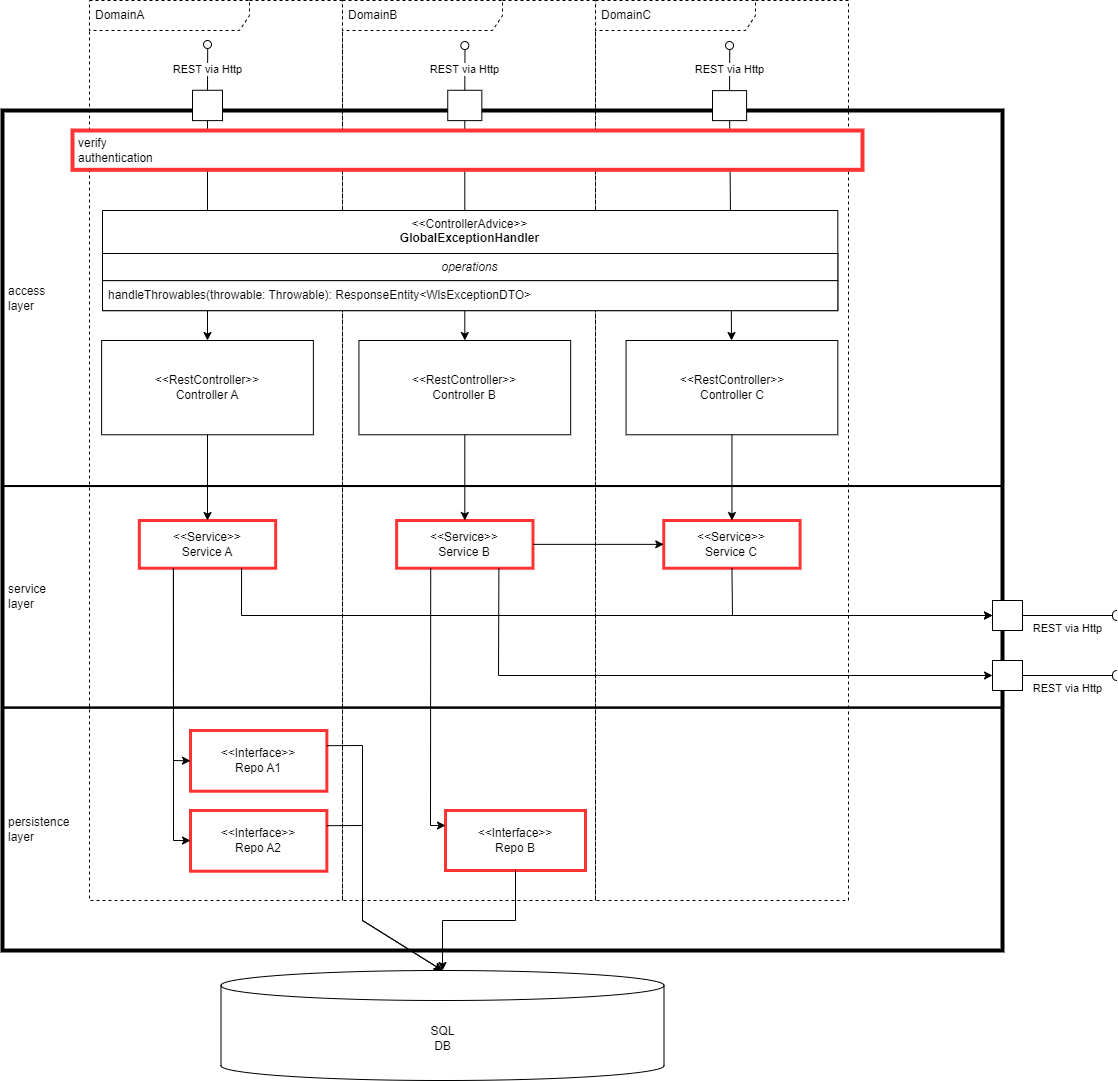

The diagram above was exported from draw.io. Its source (the exported page's mxGraphModel, read from the mxfile embedded in the PNG):
<mxGraphModel dx="2901" dy="1204" grid="1" gridSize="10" guides="1" tooltips="1" connect="1" arrows="1" fold="1" page="1" pageScale="1" pageWidth="827" pageHeight="1169" math="0" shadow="0">
  <root>
    <mxCell id="0" />
    <mxCell id="1" parent="0" />
    <mxCell id="s1cFjS2B-VoXIKubrhxP-2" value="DomainA" style="shape=umlFrame;whiteSpace=wrap;html=1;pointerEvents=0;recursiveResize=0;container=1;collapsible=0;width=160;align=left;spacingLeft=4;dashed=1;" parent="1" vertex="1">
      <mxGeometry x="-583" y="70" width="253" height="900" as="geometry" />
    </mxCell>
    <mxCell id="s1cFjS2B-VoXIKubrhxP-3" value="DomainB" style="shape=umlFrame;whiteSpace=wrap;html=1;pointerEvents=0;recursiveResize=0;container=1;collapsible=0;width=160;align=left;spacingLeft=4;dashed=1;" parent="1" vertex="1">
      <mxGeometry x="-330" y="70" width="253" height="900" as="geometry" />
    </mxCell>
    <mxCell id="s1cFjS2B-VoXIKubrhxP-4" value="DomainC" style="shape=umlFrame;whiteSpace=wrap;html=1;pointerEvents=0;recursiveResize=0;container=1;collapsible=0;width=160;align=left;spacingLeft=4;dashed=1;" parent="1" vertex="1">
      <mxGeometry x="-77" y="70" width="253" height="900" as="geometry" />
    </mxCell>
    <mxCell id="WFlHiwlOk9w_m6k1B_Bn-101" value="" style="endArrow=classic;html=1;rounded=0;strokeOpacity=100;" parent="1" source="WFlHiwlOk9w_m6k1B_Bn-93" target="WFlHiwlOk9w_m6k1B_Bn-29" edge="1">
      <mxGeometry relative="1" as="geometry">
        <mxPoint x="-456" y="476" as="sourcePoint" />
        <mxPoint x="-456" y="636" as="targetPoint" />
      </mxGeometry>
    </mxCell>
    <mxCell id="WFlHiwlOk9w_m6k1B_Bn-103" value="" style="endArrow=classic;html=1;rounded=0;" parent="1" source="WFlHiwlOk9w_m6k1B_Bn-43" target="WFlHiwlOk9w_m6k1B_Bn-30" edge="1">
      <mxGeometry relative="1" as="geometry">
        <mxPoint x="-415.45454545454544" y="486" as="sourcePoint" />
        <mxPoint x="-415.45454545454544" y="646" as="targetPoint" />
      </mxGeometry>
    </mxCell>
    <mxCell id="WFlHiwlOk9w_m6k1B_Bn-105" value="" style="endArrow=classic;html=1;rounded=0;" parent="1" source="WFlHiwlOk9w_m6k1B_Bn-36" target="WFlHiwlOk9w_m6k1B_Bn-70" edge="1">
      <mxGeometry relative="1" as="geometry">
        <mxPoint x="-404.09090909090907" y="496" as="sourcePoint" />
        <mxPoint x="-404.09090909090907" y="656" as="targetPoint" />
      </mxGeometry>
    </mxCell>
    <mxCell id="WFlHiwlOk9w_m6k1B_Bn-1" value="" style="rounded=0;whiteSpace=wrap;html=1;container=0;collapsible=0;fillColor=none;strokeWidth=4;" parent="1" vertex="1">
      <mxGeometry x="-670" y="180" width="1000" height="840" as="geometry" />
    </mxCell>
    <mxCell id="WFlHiwlOk9w_m6k1B_Bn-3" value="access&lt;br&gt;layer" style="html=1;whiteSpace=wrap;container=1;collapsible=0;align=left;spacingLeft=4;fillColor=none;strokeWidth=2;" parent="1" vertex="1">
      <mxGeometry x="-670" y="180" width="1000" height="375.53" as="geometry" />
    </mxCell>
    <mxCell id="WFlHiwlOk9w_m6k1B_Bn-29" value="&amp;lt;&amp;lt;RestController&amp;gt;&amp;gt;&lt;br&gt;Controller A" style="rounded=0;whiteSpace=wrap;html=1;" parent="WFlHiwlOk9w_m6k1B_Bn-3" vertex="1">
      <mxGeometry x="99.12" y="230" width="211.76" height="94.27" as="geometry" />
    </mxCell>
    <mxCell id="WFlHiwlOk9w_m6k1B_Bn-30" value="&amp;lt;&amp;lt;RestController&amp;gt;&amp;gt;&lt;br&gt;Controller B" style="rounded=0;whiteSpace=wrap;html=1;" parent="WFlHiwlOk9w_m6k1B_Bn-3" vertex="1">
      <mxGeometry x="356.42" y="230" width="211.76" height="94.27" as="geometry" />
    </mxCell>
    <mxCell id="WFlHiwlOk9w_m6k1B_Bn-70" value="&amp;lt;&amp;lt;RestController&amp;gt;&amp;gt;&lt;br&gt;Controller C" style="rounded=0;whiteSpace=wrap;html=1;" parent="WFlHiwlOk9w_m6k1B_Bn-3" vertex="1">
      <mxGeometry x="623.56" y="230" width="211.76" height="94.27" as="geometry" />
    </mxCell>
    <mxCell id="WFlHiwlOk9w_m6k1B_Bn-146" value="&amp;lt;&amp;lt;ControllerAdvice&amp;gt;&amp;gt;&lt;br&gt;&lt;b&gt;GlobalExceptionHandler&lt;/b&gt;" style="swimlane;fontStyle=0;align=center;verticalAlign=top;childLayout=stackLayout;horizontal=1;startSize=43;horizontalStack=0;resizeParent=1;resizeParentMax=0;resizeLast=0;collapsible=0;marginBottom=0;html=1;whiteSpace=wrap;" parent="WFlHiwlOk9w_m6k1B_Bn-3" vertex="1">
      <mxGeometry x="99.99999999999997" y="100.00288090986395" width="735.32" height="100.14289965986396" as="geometry" />
    </mxCell>
    <mxCell id="WFlHiwlOk9w_m6k1B_Bn-152" value="operations" style="text;html=1;strokeColor=default;fillColor=default;align=center;verticalAlign=middle;spacingLeft=4;spacingRight=4;overflow=hidden;rotatable=0;points=[[0,0.5],[1,0.5]];portConstraint=eastwest;whiteSpace=wrap;strokeWidth=1;fontStyle=2" parent="WFlHiwlOk9w_m6k1B_Bn-146" vertex="1">
      <mxGeometry y="43" width="735.32" height="27.142899659863954" as="geometry" />
    </mxCell>
    <mxCell id="WFlHiwlOk9w_m6k1B_Bn-153" value="handleThrowables(throwable: Throwable): ResponseEntity&amp;lt;WlsExceptionDTO&amp;gt;" style="text;html=1;strokeColor=default;fillColor=default;align=left;verticalAlign=middle;spacingLeft=4;spacingRight=4;overflow=hidden;rotatable=0;points=[[0,0.5],[1,0.5]];portConstraint=eastwest;whiteSpace=wrap;" parent="WFlHiwlOk9w_m6k1B_Bn-146" vertex="1">
      <mxGeometry y="70.14289965986396" width="735.32" height="30" as="geometry" />
    </mxCell>
    <mxCell id="WFlHiwlOk9w_m6k1B_Bn-74" value="SQL&lt;br&gt;DB" style="shape=cylinder3;whiteSpace=wrap;html=1;boundedLbl=1;backgroundOutline=1;size=15;" parent="1" vertex="1">
      <mxGeometry x="-451.5" y="1040" width="443" height="110" as="geometry" />
    </mxCell>
    <mxCell id="WFlHiwlOk9w_m6k1B_Bn-38" value="" style="ellipse;html=1;fontSize=11;align=center;fillColor=none;points=[];aspect=fixed;resizable=0;verticalAlign=bottom;labelPosition=center;verticalLabelPosition=top;flipH=1;" parent="1" vertex="1">
      <mxGeometry x="53.05" y="111.01" width="8" height="8" as="geometry" />
    </mxCell>
    <mxCell id="WFlHiwlOk9w_m6k1B_Bn-42" value="REST via Http" style="endArrow=none;html=1;rounded=0;exitX=0.5;exitY=0;exitDx=0;exitDy=0;entryX=0.476;entryY=0.939;entryDx=0;entryDy=0;entryPerimeter=0;" parent="1" source="WFlHiwlOk9w_m6k1B_Bn-36" target="WFlHiwlOk9w_m6k1B_Bn-38" edge="1">
      <mxGeometry width="50" height="50" relative="1" as="geometry">
        <mxPoint x="540" y="640" as="sourcePoint" />
        <mxPoint x="590" y="590" as="targetPoint" />
      </mxGeometry>
    </mxCell>
    <mxCell id="WFlHiwlOk9w_m6k1B_Bn-95" value="REST via Http" style="endArrow=none;html=1;rounded=0;exitX=0.5;exitY=0;exitDx=0;exitDy=0;entryX=0.476;entryY=0.939;entryDx=0;entryDy=0;entryPerimeter=0;" parent="1" source="WFlHiwlOk9w_m6k1B_Bn-93" target="WFlHiwlOk9w_m6k1B_Bn-94" edge="1">
      <mxGeometry width="50" height="50" relative="1" as="geometry">
        <mxPoint x="100" y="640" as="sourcePoint" />
        <mxPoint x="150" y="590" as="targetPoint" />
      </mxGeometry>
    </mxCell>
    <mxCell id="WFlHiwlOk9w_m6k1B_Bn-94" value="" style="ellipse;html=1;fontSize=11;align=center;fillColor=none;points=[];aspect=fixed;resizable=0;verticalAlign=bottom;labelPosition=center;verticalLabelPosition=top;flipH=1;" parent="1" vertex="1">
      <mxGeometry x="-469" y="110" width="8" height="8" as="geometry" />
    </mxCell>
    <mxCell id="WFlHiwlOk9w_m6k1B_Bn-45" value="REST via Http" style="endArrow=none;html=1;rounded=0;exitX=0.5;exitY=0;exitDx=0;exitDy=0;entryX=0.476;entryY=0.939;entryDx=0;entryDy=0;entryPerimeter=0;" parent="1" source="WFlHiwlOk9w_m6k1B_Bn-43" target="WFlHiwlOk9w_m6k1B_Bn-44" edge="1">
      <mxGeometry width="50" height="50" relative="1" as="geometry">
        <mxPoint x="437.9545454545455" y="635.4196385542168" as="sourcePoint" />
        <mxPoint x="494.7727272727275" y="584.8172289156626" as="targetPoint" />
      </mxGeometry>
    </mxCell>
    <mxCell id="WFlHiwlOk9w_m6k1B_Bn-44" value="" style="ellipse;html=1;fontSize=11;align=center;fillColor=none;points=[];aspect=fixed;resizable=0;verticalAlign=bottom;labelPosition=center;verticalLabelPosition=top;flipH=1;" parent="1" vertex="1">
      <mxGeometry x="-211.69545454545448" y="111.01409638554217" width="8" height="8" as="geometry" />
    </mxCell>
    <mxCell id="WFlHiwlOk9w_m6k1B_Bn-125" value="&lt;span style=&quot;background-color: rgb(255, 255, 255);&quot;&gt;REST via Http&lt;/span&gt;" style="endArrow=none;html=1;rounded=0;align=center;verticalAlign=top;endFill=0;labelBackgroundColor=none;endSize=2;" parent="1" source="WFlHiwlOk9w_m6k1B_Bn-124" target="WFlHiwlOk9w_m6k1B_Bn-126" edge="1">
      <mxGeometry relative="1" as="geometry" />
    </mxCell>
    <mxCell id="WFlHiwlOk9w_m6k1B_Bn-126" value="" style="shape=requiredInterface;html=1;fontSize=11;align=center;fillColor=none;points=[];aspect=fixed;resizable=0;verticalAlign=bottom;labelPosition=center;verticalLabelPosition=top;flipH=1;" parent="1" vertex="1">
      <mxGeometry x="440" y="740" width="5" height="10" as="geometry" />
    </mxCell>
    <mxCell id="WFlHiwlOk9w_m6k1B_Bn-6" value="service&lt;br&gt;layer" style="html=1;whiteSpace=wrap;container=1;collapsible=0;align=left;spacingLeft=4;fillColor=none;strokeWidth=2;" parent="1" vertex="1">
      <mxGeometry x="-670" y="555.53" width="1000" height="221.58" as="geometry" />
    </mxCell>
    <mxCell id="WFlHiwlOk9w_m6k1B_Bn-46" value="&lt;div&gt;&amp;lt;&amp;lt;&lt;span style=&quot;background-color: initial;&quot;&gt;Service&amp;gt;&amp;gt;&lt;/span&gt;&lt;/div&gt;Service A" style="rounded=0;whiteSpace=wrap;html=1;strokeWidth=3;strokeColor=#FF3333;" parent="WFlHiwlOk9w_m6k1B_Bn-6" vertex="1">
      <mxGeometry x="136.81636363636358" y="34.467700583197846" width="136.3636363636363" height="47.722043918918914" as="geometry" />
    </mxCell>
    <mxCell id="WFlHiwlOk9w_m6k1B_Bn-28" value="&lt;div&gt;&amp;lt;&amp;lt;Service&amp;gt;&amp;gt;&lt;/div&gt;Service B" style="rounded=0;whiteSpace=wrap;html=1;strokeWidth=3;strokeColor=#FF3333;" parent="WFlHiwlOk9w_m6k1B_Bn-6" vertex="1">
      <mxGeometry x="394.1181818181817" y="34.46770058319785" width="136.3636363636363" height="47.722043918918914" as="geometry" />
    </mxCell>
    <mxCell id="WFlHiwlOk9w_m6k1B_Bn-59" value="&lt;div&gt;&amp;lt;&amp;lt;Service&amp;gt;&amp;gt;&lt;/div&gt;Service C" style="rounded=0;whiteSpace=wrap;html=1;strokeWidth=3;strokeColor=#FF3333;" parent="WFlHiwlOk9w_m6k1B_Bn-6" vertex="1">
      <mxGeometry x="661.2545454545451" y="34.46770058319785" width="136.3636363636363" height="47.722043918918914" as="geometry" />
    </mxCell>
    <mxCell id="WFlHiwlOk9w_m6k1B_Bn-107" value="" style="endArrow=classic;html=1;rounded=0;" parent="WFlHiwlOk9w_m6k1B_Bn-6" source="WFlHiwlOk9w_m6k1B_Bn-28" target="WFlHiwlOk9w_m6k1B_Bn-59" edge="1">
      <mxGeometry relative="1" as="geometry">
        <mxPoint x="521.590909090909" y="128.47065497396554" as="sourcePoint" />
        <mxPoint x="601.1363636363636" y="322.472553732921" as="targetPoint" />
      </mxGeometry>
    </mxCell>
    <mxCell id="WFlHiwlOk9w_m6k1B_Bn-8" value="persistence&lt;br&gt;layer" style="html=1;whiteSpace=wrap;container=1;align=left;spacingLeft=4;collapsible=0;fillColor=none;strokeWidth=2;" parent="1" vertex="1">
      <mxGeometry x="-670" y="777.1084337349397" width="1000.0000000000001" height="242.89156626506025" as="geometry" />
    </mxCell>
    <mxCell id="WFlHiwlOk9w_m6k1B_Bn-33" value="&lt;div&gt;&amp;lt;&amp;lt;Interface&amp;gt;&amp;gt;&lt;/div&gt;Repo B" style="rounded=0;whiteSpace=wrap;html=1;strokeWidth=3;strokeColor=#FF3333;" parent="WFlHiwlOk9w_m6k1B_Bn-8" vertex="1">
      <mxGeometry x="443" y="102.89" width="140" height="60" as="geometry" />
    </mxCell>
    <mxCell id="WFlHiwlOk9w_m6k1B_Bn-72" value="&lt;div&gt;&amp;lt;&amp;lt;Interface&amp;gt;&amp;gt;&lt;/div&gt;Repo A1" style="rounded=0;whiteSpace=wrap;html=1;strokeWidth=3;strokeColor=#FF3333;" parent="WFlHiwlOk9w_m6k1B_Bn-8" vertex="1">
      <mxGeometry x="187.99863636363634" y="22.89433734939759" width="136.36363636363637" height="60.72289156626506" as="geometry" />
    </mxCell>
    <mxCell id="WFlHiwlOk9w_m6k1B_Bn-73" value="&lt;div&gt;&amp;lt;&amp;lt;Interface&amp;gt;&amp;gt;&lt;/div&gt;Repo A2" style="rounded=0;whiteSpace=wrap;html=1;strokeWidth=3;strokeColor=#FF3333;" parent="WFlHiwlOk9w_m6k1B_Bn-8" vertex="1">
      <mxGeometry x="187.99727272727273" y="102.89433734939759" width="136.36363636363637" height="60.72289156626506" as="geometry" />
    </mxCell>
    <mxCell id="WFlHiwlOk9w_m6k1B_Bn-75" value="" style="endArrow=classic;html=1;rounded=0;entryX=0;entryY=0.5;entryDx=0;entryDy=0;exitX=0.25;exitY=1;exitDx=0;exitDy=0;" parent="1" source="WFlHiwlOk9w_m6k1B_Bn-46" target="WFlHiwlOk9w_m6k1B_Bn-72" edge="1">
      <mxGeometry relative="1" as="geometry">
        <mxPoint x="11.81818181818187" y="989.6385542168674" as="sourcePoint" />
        <mxPoint x="125.4545454545455" y="989.6385542168674" as="targetPoint" />
        <Array as="points">
          <mxPoint x="-499" y="830" />
        </Array>
      </mxGeometry>
    </mxCell>
    <mxCell id="WFlHiwlOk9w_m6k1B_Bn-77" value="" style="endArrow=classic;html=1;rounded=0;exitX=0.25;exitY=1;exitDx=0;exitDy=0;" parent="1" source="WFlHiwlOk9w_m6k1B_Bn-46" target="WFlHiwlOk9w_m6k1B_Bn-73" edge="1">
      <mxGeometry relative="1" as="geometry">
        <mxPoint x="-430.22727272727275" y="684" as="sourcePoint" />
        <mxPoint x="-459.77272727272725" y="878.3132530120482" as="targetPoint" />
        <Array as="points">
          <mxPoint x="-499" y="910" />
        </Array>
      </mxGeometry>
    </mxCell>
    <mxCell id="WFlHiwlOk9w_m6k1B_Bn-85" value="" style="endArrow=classic;html=1;rounded=0;entryX=0;entryY=0.25;entryDx=0;entryDy=0;exitX=0.25;exitY=1;exitDx=0;exitDy=0;" parent="1" source="WFlHiwlOk9w_m6k1B_Bn-28" target="WFlHiwlOk9w_m6k1B_Bn-33" edge="1">
      <mxGeometry relative="1" as="geometry">
        <mxPoint x="-384.77272727272725" y="724.4819277108434" as="sourcePoint" />
        <mxPoint x="-414.31818181818176" y="918.7951807228915" as="targetPoint" />
        <Array as="points">
          <mxPoint x="-242" y="895" />
        </Array>
      </mxGeometry>
    </mxCell>
    <mxCell id="WFlHiwlOk9w_m6k1B_Bn-87" value="" style="endArrow=classic;html=1;rounded=0;" parent="1" source="WFlHiwlOk9w_m6k1B_Bn-29" target="WFlHiwlOk9w_m6k1B_Bn-46" edge="1">
      <mxGeometry relative="1" as="geometry">
        <mxPoint x="-373.4090909090909" y="734.6024096385541" as="sourcePoint" />
        <mxPoint x="-402.95454545454544" y="928.9156626506024" as="targetPoint" />
      </mxGeometry>
    </mxCell>
    <mxCell id="WFlHiwlOk9w_m6k1B_Bn-89" value="" style="endArrow=classic;html=1;rounded=0;" parent="1" source="WFlHiwlOk9w_m6k1B_Bn-30" target="WFlHiwlOk9w_m6k1B_Bn-28" edge="1">
      <mxGeometry relative="1" as="geometry">
        <mxPoint x="-362.0454545454545" y="744.722891566265" as="sourcePoint" />
        <mxPoint x="-391.59090909090907" y="939.0361445783132" as="targetPoint" />
      </mxGeometry>
    </mxCell>
    <mxCell id="WFlHiwlOk9w_m6k1B_Bn-91" value="" style="endArrow=classic;html=1;rounded=0;" parent="1" source="WFlHiwlOk9w_m6k1B_Bn-70" target="WFlHiwlOk9w_m6k1B_Bn-59" edge="1">
      <mxGeometry relative="1" as="geometry">
        <mxPoint x="-350.68181818181813" y="754.8433734939758" as="sourcePoint" />
        <mxPoint x="-380.2272727272727" y="949.156626506024" as="targetPoint" />
      </mxGeometry>
    </mxCell>
    <mxCell id="WFlHiwlOk9w_m6k1B_Bn-124" value="" style="html=1;rounded=0;" parent="1" vertex="1">
      <mxGeometry x="320" y="730" width="30" height="30" as="geometry" />
    </mxCell>
    <mxCell id="WFlHiwlOk9w_m6k1B_Bn-128" value="&lt;span style=&quot;background-color: rgb(255, 255, 255);&quot;&gt;REST via Http&lt;/span&gt;" style="endArrow=none;html=1;rounded=0;align=center;verticalAlign=top;endFill=0;labelBackgroundColor=none;endSize=2;" parent="1" source="WFlHiwlOk9w_m6k1B_Bn-130" target="WFlHiwlOk9w_m6k1B_Bn-129" edge="1">
      <mxGeometry relative="1" as="geometry" />
    </mxCell>
    <mxCell id="WFlHiwlOk9w_m6k1B_Bn-129" value="" style="shape=requiredInterface;html=1;fontSize=11;align=center;fillColor=none;points=[];aspect=fixed;resizable=0;verticalAlign=bottom;labelPosition=center;verticalLabelPosition=top;flipH=1;" parent="1" vertex="1">
      <mxGeometry x="440" y="680" width="5" height="10" as="geometry" />
    </mxCell>
    <mxCell id="WFlHiwlOk9w_m6k1B_Bn-130" value="" style="html=1;rounded=0;" parent="1" vertex="1">
      <mxGeometry x="320" y="670" width="30" height="30" as="geometry" />
    </mxCell>
    <mxCell id="WFlHiwlOk9w_m6k1B_Bn-83" value="" style="endArrow=classic;html=1;rounded=0;entryX=0.5;entryY=0;entryDx=0;entryDy=0;entryPerimeter=0;exitX=0.5;exitY=1;exitDx=0;exitDy=0;" parent="1" source="WFlHiwlOk9w_m6k1B_Bn-33" target="WFlHiwlOk9w_m6k1B_Bn-74" edge="1">
      <mxGeometry relative="1" as="geometry">
        <mxPoint x="-70" y="930" as="sourcePoint" />
        <mxPoint x="-455" y="910" as="targetPoint" />
        <Array as="points">
          <mxPoint x="-157" y="990" />
          <mxPoint x="-230" y="990" />
        </Array>
      </mxGeometry>
    </mxCell>
    <mxCell id="WFlHiwlOk9w_m6k1B_Bn-81" value="" style="endArrow=classic;html=1;rounded=0;exitX=1;exitY=0.25;exitDx=0;exitDy=0;entryX=0.5;entryY=0;entryDx=0;entryDy=0;entryPerimeter=0;" parent="1" source="WFlHiwlOk9w_m6k1B_Bn-73" target="WFlHiwlOk9w_m6k1B_Bn-74" edge="1">
      <mxGeometry relative="1" as="geometry">
        <mxPoint x="-439" y="708" as="sourcePoint" />
        <mxPoint x="-465" y="900" as="targetPoint" />
        <Array as="points">
          <mxPoint x="-310" y="895" />
          <mxPoint x="-310" y="990" />
        </Array>
      </mxGeometry>
    </mxCell>
    <mxCell id="WFlHiwlOk9w_m6k1B_Bn-79" value="" style="endArrow=classic;html=1;rounded=0;exitX=1;exitY=0.25;exitDx=0;exitDy=0;entryX=0.5;entryY=0;entryDx=0;entryDy=0;entryPerimeter=0;" parent="1" source="WFlHiwlOk9w_m6k1B_Bn-72" target="WFlHiwlOk9w_m6k1B_Bn-74" edge="1">
      <mxGeometry relative="1" as="geometry">
        <mxPoint x="-449" y="698" as="sourcePoint" />
        <mxPoint x="-475" y="890" as="targetPoint" />
        <Array as="points">
          <mxPoint x="-310" y="815" />
          <mxPoint x="-310" y="990" />
        </Array>
      </mxGeometry>
    </mxCell>
    <mxCell id="WFlHiwlOk9w_m6k1B_Bn-36" value="" style="html=1;rounded=0;" parent="1" vertex="1">
      <mxGeometry x="40.000000000000114" y="160.12" width="34.09090909090909" height="30" as="geometry" />
    </mxCell>
    <mxCell id="WFlHiwlOk9w_m6k1B_Bn-93" value="" style="html=1;rounded=0;" parent="1" vertex="1">
      <mxGeometry x="-480" y="159.75903614457832" width="30" height="30.36144578313253" as="geometry" />
    </mxCell>
    <mxCell id="WFlHiwlOk9w_m6k1B_Bn-43" value="" style="html=1;rounded=0;" parent="1" vertex="1">
      <mxGeometry x="-224.7454545454545" y="159.75698795180722" width="34.09090909090909" height="30.36144578313253" as="geometry" />
    </mxCell>
    <mxCell id="WFlHiwlOk9w_m6k1B_Bn-135" value="" style="endArrow=classic;html=1;rounded=0;exitX=0.5;exitY=1;exitDx=0;exitDy=0;curved=0;strokeColor=default;jumpStyle=none;snapToPoint=0;noJump=0;orthogonalLoop=0;entryX=0;entryY=0.5;entryDx=0;entryDy=0;" parent="1" source="WFlHiwlOk9w_m6k1B_Bn-59" target="WFlHiwlOk9w_m6k1B_Bn-130" edge="1">
      <mxGeometry relative="1" as="geometry">
        <mxPoint x="-120" y="633.53" as="sourcePoint" />
        <mxPoint x="150" y="670" as="targetPoint" />
        <Array as="points">
          <mxPoint x="60" y="685" />
        </Array>
      </mxGeometry>
    </mxCell>
    <mxCell id="WFlHiwlOk9w_m6k1B_Bn-137" value="" style="endArrow=classic;html=1;rounded=0;exitX=0.75;exitY=1;exitDx=0;exitDy=0;curved=0;strokeColor=default;jumpStyle=none;snapToPoint=0;noJump=0;orthogonalLoop=0;entryX=0;entryY=0.5;entryDx=0;entryDy=0;" parent="1" source="WFlHiwlOk9w_m6k1B_Bn-46" target="WFlHiwlOk9w_m6k1B_Bn-130" edge="1">
      <mxGeometry relative="1" as="geometry">
        <mxPoint x="69" y="647.53" as="sourcePoint" />
        <mxPoint x="150.00454545454522" y="683.8594076618681" as="targetPoint" />
        <Array as="points">
          <mxPoint x="-431" y="685" />
        </Array>
      </mxGeometry>
    </mxCell>
    <mxCell id="WFlHiwlOk9w_m6k1B_Bn-139" value="" style="endArrow=classic;html=1;rounded=0;exitX=0.75;exitY=1;exitDx=0;exitDy=0;curved=0;strokeColor=default;jumpStyle=none;snapToPoint=0;noJump=0;orthogonalLoop=0;entryX=0;entryY=0.5;entryDx=0;entryDy=0;" parent="1" source="WFlHiwlOk9w_m6k1B_Bn-28" target="WFlHiwlOk9w_m6k1B_Bn-124" edge="1">
      <mxGeometry relative="1" as="geometry">
        <mxPoint x="79" y="657.53" as="sourcePoint" />
        <mxPoint x="150.00454545454522" y="731.9294839271761" as="targetPoint" />
        <Array as="points">
          <mxPoint x="-174" y="745" />
        </Array>
      </mxGeometry>
    </mxCell>
    <mxCell id="WFlHiwlOk9w_m6k1B_Bn-2" value="verify&lt;br&gt;authentication" style="html=1;whiteSpace=wrap;strokeWidth=4;strokeColor=#FF3333;fillStyle=auto;shadow=0;strokeOpacity=100;fillOpacity=100;fillColor=default;align=left;spacingLeft=4;" parent="1" vertex="1">
      <mxGeometry x="-600" y="200" width="790" height="39.29" as="geometry" />
    </mxCell>
  </root>
</mxGraphModel>